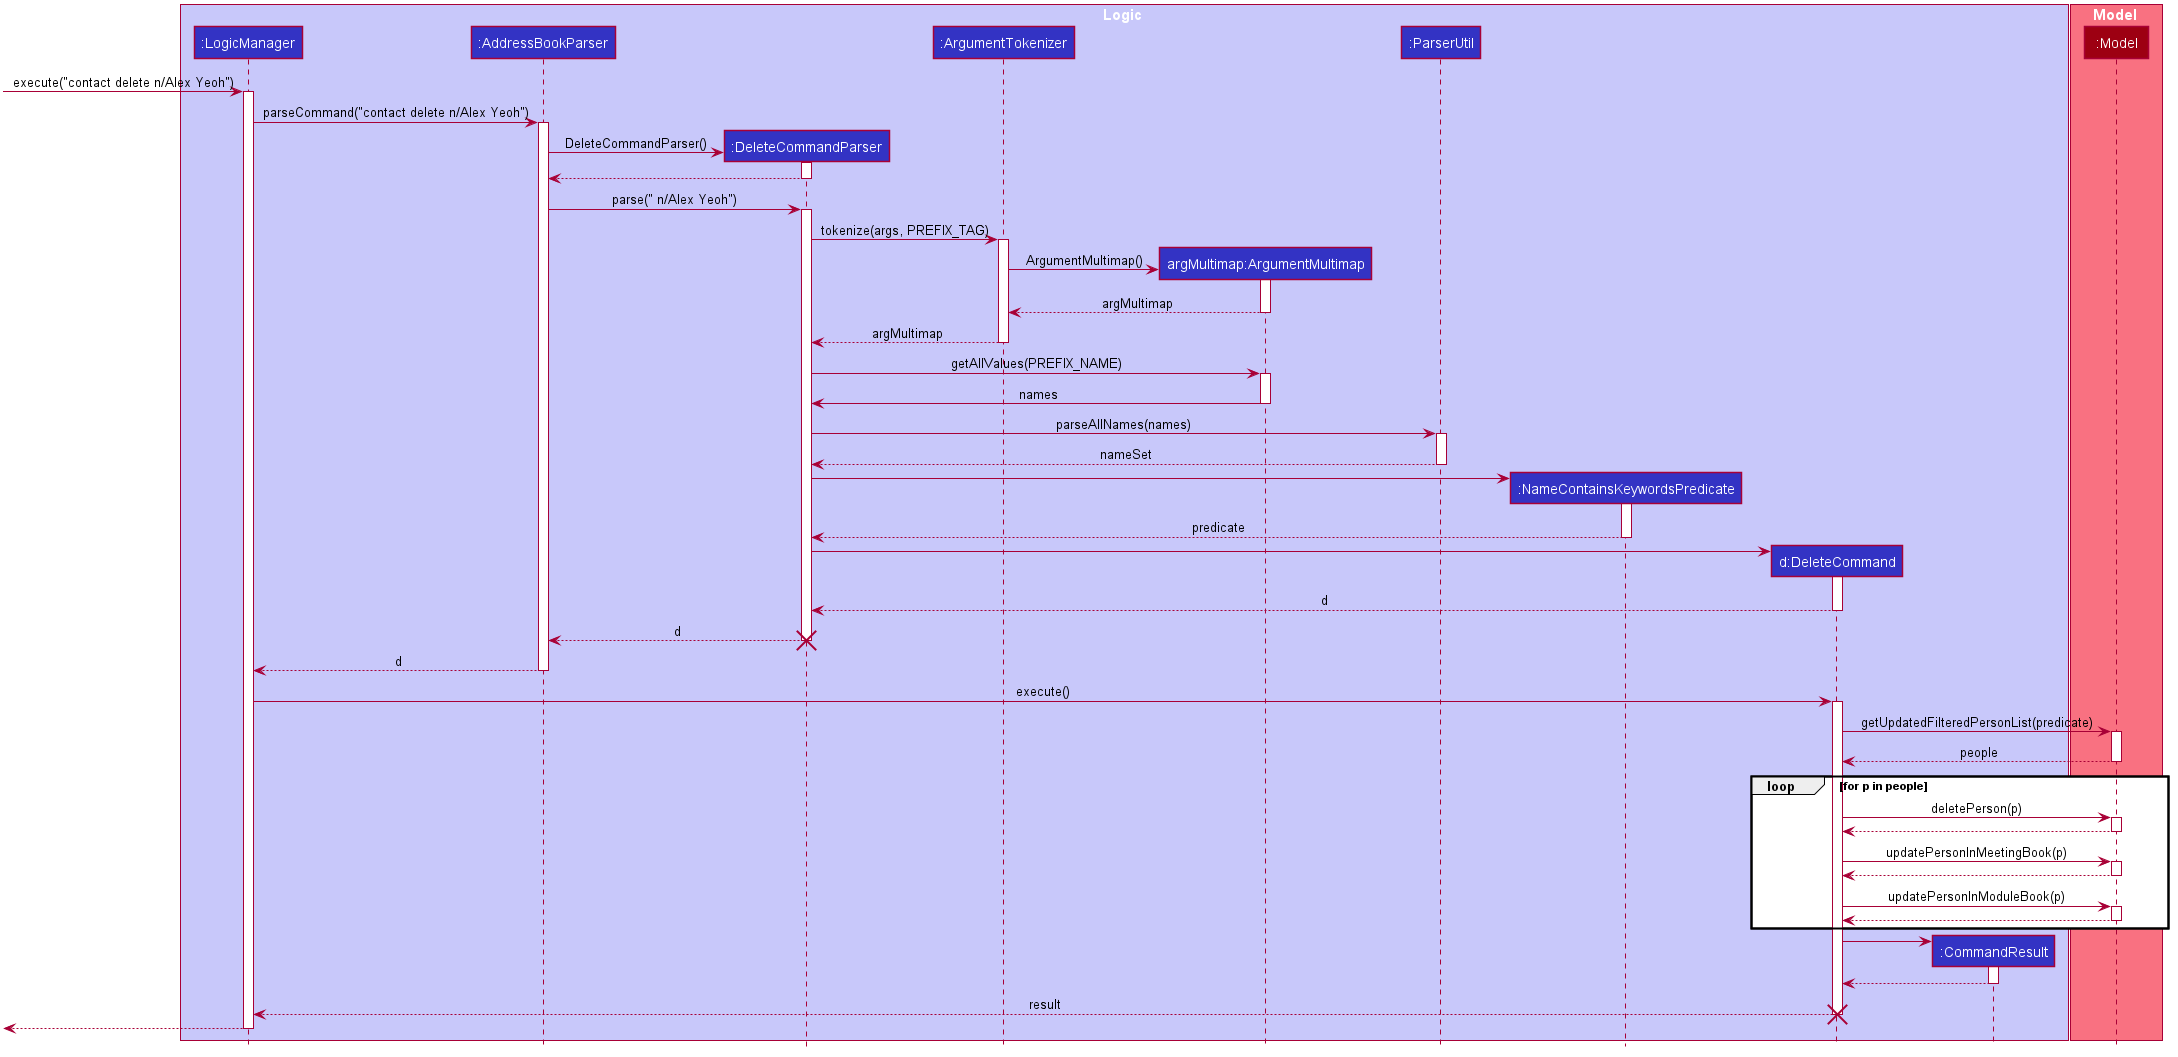

The diagram above was rendered by PlantUML. Its source (embedded in the PNG):
@startuml








skinparam BackgroundColor #FFFFFFF

skinparam Shadowing false

skinparam Class {
    FontColor #FFFFFF
    BorderThickness 1
    BorderColor #FFFFFF
    StereotypeFontColor #FFFFFF
    FontName Arial
}

skinparam Actor {
    BorderColor #000000
    Color #000000
    FontName Arial
}

skinparam Sequence {
    MessageAlign center
    BoxFontSize 15
    BoxPadding 0
    BoxFontColor #FFFFFF
    FontName Arial
}

skinparam Participant {
    FontColor #FFFFFFF
    Padding 20
}

skinparam MinClassWidth 50
skinparam ParticipantPadding 10
skinparam Shadowing false
skinparam DefaultTextAlignment center
skinparam packageStyle Rectangle

hide footbox
hide members
hide circle

box Logic #C8C8FA
participant ":LogicManager" as LogicManager #3333C4
participant ":AddressBookParser" as AddressBookParser #3333C4
participant ":DeleteCommandParser" as DeleteCommandParser #3333C4
participant ":ArgumentTokenizer" as ArgumentTokenizer #3333C4
participant "argMultimap:ArgumentMultimap" as ArgumentMultimap #3333C4
participant ":ParserUtil" as ParserUtil #3333C4
participant ":NameContainsKeywordsPredicate" as NameContainsKeywordsPredicate #3333C4
participant "d:DeleteCommand" as DeleteCommand #3333C4
participant ":CommandResult" as CommandResult #3333C4
end box

box Model #F97181
participant ":Model" as Model #9D0012
end box

[-> LogicManager : execute("contact delete n/Alex Yeoh")
activate LogicManager

LogicManager -> AddressBookParser : parseCommand("contact delete n/Alex Yeoh")
activate AddressBookParser

create DeleteCommandParser
AddressBookParser -> DeleteCommandParser : DeleteCommandParser()
activate DeleteCommandParser

DeleteCommandParser --> AddressBookParser
deactivate DeleteCommandParser

AddressBookParser -> DeleteCommandParser : parse(" n/Alex Yeoh")
activate DeleteCommandParser

DeleteCommandParser -> ArgumentTokenizer : tokenize(args, PREFIX_TAG)
activate ArgumentTokenizer

create ArgumentMultimap
ArgumentTokenizer -> ArgumentMultimap : ArgumentMultimap()
activate ArgumentMultimap

ArgumentMultimap --> ArgumentTokenizer : argMultimap
deactivate ArgumentMultimap

ArgumentTokenizer --> DeleteCommandParser : argMultimap
deactivate ArgumentTokenizer

DeleteCommandParser -> ArgumentMultimap : getAllValues(PREFIX_NAME)
activate ArgumentMultimap

ArgumentMultimap -> DeleteCommandParser : names
deactivate ArgumentMultimap

DeleteCommandParser -> ParserUtil : parseAllNames(names)
activate ParserUtil

ParserUtil --> DeleteCommandParser : nameSet
deactivate ParserUtil

create NameContainsKeywordsPredicate
DeleteCommandParser -> NameContainsKeywordsPredicate
activate NameContainsKeywordsPredicate

NameContainsKeywordsPredicate --> DeleteCommandParser : predicate
deactivate NameContainsKeywordsPredicate

create DeleteCommand
DeleteCommandParser -> DeleteCommand
activate DeleteCommand

DeleteCommand --> DeleteCommandParser : d
deactivate DeleteCommand

DeleteCommandParser --> AddressBookParser : d
destroy DeleteCommandParser

AddressBookParser --> LogicManager : d
deactivate AddressBookParser

LogicManager -> DeleteCommand : execute()
activate DeleteCommand

DeleteCommand -> Model : getUpdatedFilteredPersonList(predicate)
activate Model

Model --> DeleteCommand : people
deactivate Model

loop for p in people
DeleteCommand -> Model : deletePerson(p)
activate Model

Model --> DeleteCommand
deactivate Model

DeleteCommand -> Model : updatePersonInMeetingBook(p)
activate Model

Model --> DeleteCommand
deactivate Model

DeleteCommand -> Model : updatePersonInModuleBook(p)
activate Model

Model --> DeleteCommand
deactivate Model
end

create CommandResult
DeleteCommand -> CommandResult
activate CommandResult

CommandResult --> DeleteCommand
deactivate CommandResult

DeleteCommand --> LogicManager : result
destroy DeleteCommand

[<--LogicManager
deactivate LogicManager
@enduml